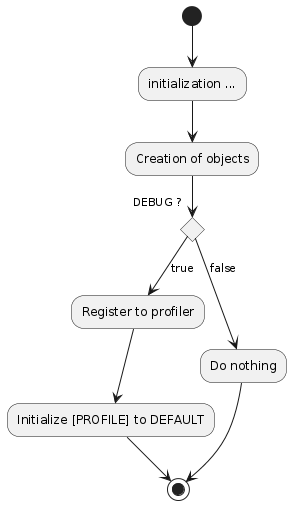

The diagram above was rendered by PlantUML. Its source (embedded in the PNG):
@startuml initialization
(*) --> "initialization ..."
    --> "Creation of objects"
if "DEBUG ?" then 
    --> [true] "Register to profiler"
    --> "Initialize [PROFILE] to DEFAULT"
    --> (*)
else 
    --> [false] "Do nothing"
    --> (*)
@enduml